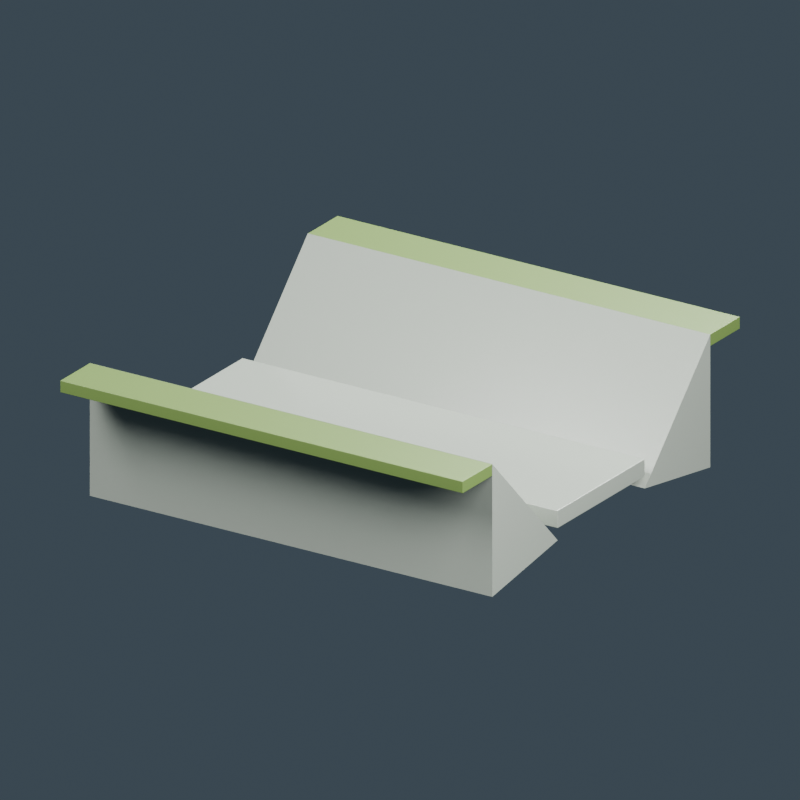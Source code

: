 # Source: source-edit.blend  (saved by Blender 4.0.36; exported with 4.5.12 LTS)
import bpy
from mathutils import Matrix  # noqa: F401  (used for matrix-valued properties, if any)

bpy.ops.wm.read_factory_settings(use_empty=True)
scene = bpy.context.scene
scene.name = 'Scene'

# ---- materials (node trees are filled in below, after node groups)
mat_drainage_concrete = bpy.data.materials.new('Drainage concrete')
mat_drainage_concrete.diffuse_color = (0.2957, 0.3303, 0.2846, 1.0)
mat_bank_green_cover = bpy.data.materials.new('Bank green cover')
mat_bank_green_cover.diffuse_color = (0.126, 0.2049, 0.05088, 1.0)

# ---- material node trees
mat_drainage_concrete.use_nodes = True; mat_drainage_concrete.node_tree.nodes.clear()
_N = mat_drainage_concrete.node_tree.nodes; _L = mat_drainage_concrete.node_tree.links
n0 = _N.new('ShaderNodeBsdfPrincipled'); n0.name = 'Principled BSDF'; n0.location = (10, 300)
n0.inputs[0].default_value = (0.2957, 0.3303, 0.2846, 1.0)
n0.inputs[2].default_value = 0.17
n0.inputs[3].default_value = 1.45
n1 = _N.new('ShaderNodeOutputMaterial'); n1.name = 'Material Output'; n1.location = (300, 300)
_L.new(n0.outputs[0], n1.inputs[0])
n1.is_active_output = True
mat_bank_green_cover.use_nodes = True; mat_bank_green_cover.node_tree.nodes.clear()
_N = mat_bank_green_cover.node_tree.nodes; _L = mat_bank_green_cover.node_tree.links
n0 = _N.new('ShaderNodeBsdfPrincipled'); n0.name = 'Principled BSDF'; n0.location = (10, 300)
n0.inputs[0].default_value = (0.126, 0.2049, 0.05088, 1.0)
n0.inputs[2].default_value = 0.45
n0.inputs[3].default_value = 1.45
n1 = _N.new('ShaderNodeOutputMaterial'); n1.name = 'Material Output'; n1.location = (300, 300)
_L.new(n0.outputs[0], n1.inputs[0])
n1.is_active_output = True

# ---- world
world_slate_studio = bpy.data.worlds.new('Slate studio'); scene.world = world_slate_studio
world_slate_studio.use_nodes = True; world_slate_studio.node_tree.nodes.clear()
_N = world_slate_studio.node_tree.nodes; _L = world_slate_studio.node_tree.links
n0 = _N.new('ShaderNodeBackground'); n0.name = 'Background'; n0.location = (10, 300)
n0.inputs[0].default_value = (0.1, 0.14, 0.18, 1.0)
n0.inputs[1].default_value = 0.5
n1 = _N.new('ShaderNodeOutputWorld'); n1.name = 'World Output'; n1.location = (300, 300)
_L.new(n0.outputs[0], n1.inputs[0])
n1.is_active_output = True
world_slate_studio.use_sun_shadow = False
world_slate_studio.sun_shadow_jitter_overblur = 0.0

# ---- cameras
cam_camera = bpy.data.cameras.new('Camera')
cam_camera.type = 'ORTHO'
cam_camera.ortho_scale = 5.0

# ---- lights
light_area = bpy.data.lights.new('Area', 'AREA')
light_area.transmission_factor = 0.0
light_area.energy = 2031.0
light_area.shadow_maximum_resolution = 0.006
light_area.use_absolute_resolution = True
light_area.size = 5.0
light_area.size_y = 1.0
light_area_001 = bpy.data.lights.new('Area.001', 'AREA')
light_area_001.transmission_factor = 0.0
light_area_001.energy = 1406.0
light_area_001.shadow_maximum_resolution = 0.006
light_area_001.use_absolute_resolution = True
light_area_001.size = 5.0
light_area_001.size_y = 1.0
light_area_002 = bpy.data.lights.new('Area.002', 'AREA')
light_area_002.transmission_factor = 0.0
light_area_002.energy = 2344.0
light_area_002.shadow_maximum_resolution = 0.006
light_area_002.use_absolute_resolution = True
light_area_002.size = 5.0
light_area_002.size_y = 1.0

# ---- meshes
me_cube = bpy.data.meshes.new('Cube')
me_cube.from_pydata([(-1.5, -0.5, -0.06), (-1.5, -0.5, 0.06), (-1.5, 0.5, -0.06), (-1.5, 0.5, 0.06), (1.5, -0.5, -0.06), (1.5, -0.5, 0.06), (1.5, 0.5, -0.06), (1.5, 0.5, 0.06)], [], [(0, 1, 3, 2), (2, 3, 7, 6), (6, 7, 5, 4), (4, 5, 1, 0), (2, 6, 4, 0), (7, 3, 1, 5)])
_uv = me_cube.uv_layers.new(name='UVMap')
_uv.uv.foreach_set('vector', [0.375, 0.0, 0.625, 0.0, 0.625, 0.25, 0.375, 0.25, 0.375, 0.25, 0.625, 0.25, 0.625, 0.5, 0.375, 0.5, 0.375, 0.5, 0.625, 0.5, 0.625, 0.75, 0.375, 0.75, 0.375, 0.75, 0.625, 0.75, 0.625, 1.0, 0.375, 1.0, 0.125, 0.5, 0.375, 0.5, 0.375, 0.75, 0.125, 0.75, 0.625, 0.5, 0.875, 0.5, 0.875, 0.75, 0.625, 0.75])
me_cube.materials.append(mat_drainage_concrete)
me_cube.update()
me_bank = bpy.data.meshes.new('Bank')
me_bank.from_pydata([(-1.5, -0.5, 0.12), (1.5, -0.5, 0.12), (-1.5, -1.25, 0.9), (1.5, -1.25, 0.9), (-1.5, -1.25, 0.0), (1.5, -1.25, 0.0)], [], [(0, 2, 3, 1), (2, 4, 5, 3), (0, 1, 5, 4), (0, 4, 2), (1, 3, 5)])
me_bank.materials.append(mat_drainage_concrete)
me_bank.update()
me_cube_001 = bpy.data.meshes.new('Cube.001')
me_cube_001.from_pydata([(-1.5, -0.17, -0.04), (-1.5, -0.17, 0.04), (-1.5, 0.17, -0.04), (-1.5, 0.17, 0.04), (1.5, -0.17, -0.04), (1.5, -0.17, 0.04), (1.5, 0.17, -0.04), (1.5, 0.17, 0.04)], [], [(0, 1, 3, 2), (2, 3, 7, 6), (6, 7, 5, 4), (4, 5, 1, 0), (2, 6, 4, 0), (7, 3, 1, 5)])
_uv = me_cube_001.uv_layers.new(name='UVMap')
_uv.uv.foreach_set('vector', [0.375, 0.0, 0.625, 0.0, 0.625, 0.25, 0.375, 0.25, 0.375, 0.25, 0.625, 0.25, 0.625, 0.5, 0.375, 0.5, 0.375, 0.5, 0.625, 0.5, 0.625, 0.75, 0.375, 0.75, 0.375, 0.75, 0.625, 0.75, 0.625, 1.0, 0.375, 1.0, 0.125, 0.5, 0.375, 0.5, 0.375, 0.75, 0.125, 0.75, 0.625, 0.5, 0.875, 0.5, 0.875, 0.75, 0.625, 0.75])
me_cube_001.materials.append(mat_bank_green_cover)
me_cube_001.update()
me_bank_001 = bpy.data.meshes.new('Bank.001')
me_bank_001.from_pydata([(-1.5, 0.5, 0.12), (1.5, 0.5, 0.12), (-1.5, 1.25, 0.9), (1.5, 1.25, 0.9), (-1.5, 1.25, 0.0), (1.5, 1.25, 0.0)], [], [(0, 1, 3, 2), (2, 3, 5, 4), (0, 4, 5, 1), (0, 2, 4), (1, 5, 3)])
me_bank_001.materials.append(mat_drainage_concrete)
me_bank_001.update()
me_cube_002 = bpy.data.meshes.new('Cube.002')
me_cube_002.from_pydata([(-1.5, -0.17, -0.04), (-1.5, -0.17, 0.04), (-1.5, 0.17, -0.04), (-1.5, 0.17, 0.04), (1.5, -0.17, -0.04), (1.5, -0.17, 0.04), (1.5, 0.17, -0.04), (1.5, 0.17, 0.04)], [], [(0, 1, 3, 2), (2, 3, 7, 6), (6, 7, 5, 4), (4, 5, 1, 0), (2, 6, 4, 0), (7, 3, 1, 5)])
_uv = me_cube_002.uv_layers.new(name='UVMap')
_uv.uv.foreach_set('vector', [0.375, 0.0, 0.625, 0.0, 0.625, 0.25, 0.375, 0.25, 0.375, 0.25, 0.625, 0.25, 0.625, 0.5, 0.375, 0.5, 0.375, 0.5, 0.625, 0.5, 0.625, 0.75, 0.375, 0.75, 0.375, 0.75, 0.625, 0.75, 0.625, 1.0, 0.375, 1.0, 0.125, 0.5, 0.375, 0.5, 0.375, 0.75, 0.125, 0.75, 0.625, 0.5, 0.875, 0.5, 0.875, 0.75, 0.625, 0.75])
me_cube_002.materials.append(mat_bank_green_cover)
me_cube_002.update()

# ---- objects
ob_asset_drainagecanalbank = bpy.data.objects.new('ASSET_DrainageCanalBank', None)
ob_canal_bed = bpy.data.objects.new('CANAL_Bed', me_cube)
ob_canal_slope = bpy.data.objects.new('CANAL_Slope', me_bank)
ob_canal_verge_001 = bpy.data.objects.new('CANAL_Verge.001', me_cube_001)
ob_canal_slope_001 = bpy.data.objects.new('CANAL_Slope.001', me_bank_001)
ob_canal_verge = bpy.data.objects.new('CANAL_Verge', me_cube_002)
ob_connect_end = bpy.data.objects.new('CONNECT_End', None)
ob_connect_end_001 = bpy.data.objects.new('CONNECT_End.001', None)
ob_studio_key = bpy.data.objects.new('STUDIO_Key', light_area)
ob_studio_fill = bpy.data.objects.new('STUDIO_Fill', light_area_001)
ob_studio_rim = bpy.data.objects.new('STUDIO_Rim', light_area_002)
ob_studio_camera = bpy.data.objects.new('STUDIO_Camera', cam_camera)

# ---- transforms, parenting, visibility, modifiers, constraints
ob_asset_drainagecanalbank.location = (0.0, 0.0, 0.0)
ob_canal_bed.parent = ob_asset_drainagecanalbank
ob_canal_bed.location = (0.0, 0.0, 0.26)
_m = ob_canal_bed.modifiers.new('Manufactured edge', 'BEVEL')
_m.width = 0.005
_m.width_pct = 0.005
_m.segments = 2
_m = ob_canal_bed.modifiers.new('Corner normals', 'WEIGHTED_NORMAL')
ob_canal_slope.parent = ob_asset_drainagecanalbank
ob_canal_slope.location = (0.0, 0.0, 0.0)
ob_canal_verge_001.parent = ob_asset_drainagecanalbank
ob_canal_verge_001.location = (0.0, -1.42, 0.86)
_m = ob_canal_verge_001.modifiers.new('Manufactured edge', 'BEVEL')
_m.width = 0.003
_m.width_pct = 0.003
_m.segments = 2
_m = ob_canal_verge_001.modifiers.new('Corner normals', 'WEIGHTED_NORMAL')
ob_canal_slope_001.parent = ob_asset_drainagecanalbank
ob_canal_slope_001.location = (0.0, 0.0, 0.0)
ob_canal_verge.parent = ob_asset_drainagecanalbank
ob_canal_verge.location = (0.0, 1.42, 0.86)
_m = ob_canal_verge.modifiers.new('Manufactured edge', 'BEVEL')
_m.width = 0.003
_m.width_pct = 0.003
_m.segments = 2
_m = ob_canal_verge.modifiers.new('Corner normals', 'WEIGHTED_NORMAL')
ob_connect_end.parent = ob_asset_drainagecanalbank
ob_connect_end.location = (-1.5, 0.0, 0.0)
ob_connect_end_001.parent = ob_asset_drainagecanalbank
ob_connect_end_001.location = (1.5, 0.0, 0.0)
ob_studio_key.location = (-5.0, -7.5, 8.75)
ob_studio_key.rotation_euler = (0.8326, -2.067e-08, -0.588)
ob_studio_fill.location = (6.25, -2.5, 5.0)
ob_studio_fill.rotation_euler = (0.9867, 4.82e-08, 1.19)
ob_studio_rim.location = (0.0, 6.25, 7.5)
ob_studio_rim.rotation_euler = (0.7324, 5.846e-08, 3.142)
ob_studio_camera.location = (6.5, -10.0, 5.55)
ob_studio_camera.rotation_euler = (1.174, -9.885e-09, 0.5764)

# ---- collection membership
scene.collection.objects.link(ob_asset_drainagecanalbank)
scene.collection.objects.link(ob_canal_bed)
scene.collection.objects.link(ob_canal_slope)
scene.collection.objects.link(ob_canal_verge_001)
scene.collection.objects.link(ob_canal_slope_001)
scene.collection.objects.link(ob_canal_verge)
scene.collection.objects.link(ob_connect_end)
scene.collection.objects.link(ob_connect_end_001)
scene.collection.objects.link(ob_studio_key)
scene.collection.objects.link(ob_studio_fill)
scene.collection.objects.link(ob_studio_rim)
scene.collection.objects.link(ob_studio_camera)

# ---- scene / render settings (as saved in the file)
scene.camera = ob_studio_camera
scene.frame_start = 1; scene.frame_end = 250; scene.frame_set(1)
scene.render.engine = 'CYCLES'
scene.render.resolution_x = 640
scene.render.resolution_y = 640
scene.cycles.use_denoising = False
scene.cycles.samples = 32
scene.cycles.sampling_pattern = 'TABULATED_SOBOL'
bpy.context.view_layer.update()
